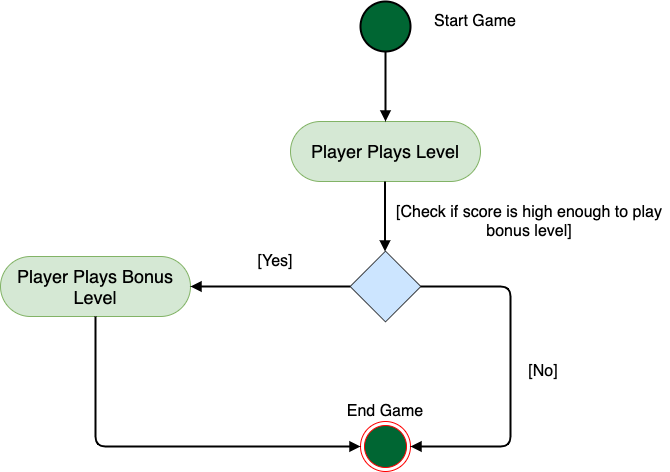

The diagram above was exported from draw.io. Its source (the exported page's mxGraphModel, read from the mxfile embedded in the PNG):
<mxGraphModel dx="1042" dy="610" grid="1" gridSize="10" guides="1" tooltips="1" connect="1" arrows="1" fold="1" page="1" pageScale="1" pageWidth="1920" pageHeight="1200" math="0" shadow="0">
  <root>
    <mxCell id="0" />
    <mxCell id="1" parent="0" />
    <mxCell id="CIbF2Ak6mW-GSi9zLIgu-1" value="" style="strokeWidth=2;html=1;shape=mxgraph.flowchart.start_2;whiteSpace=wrap;fillColor=#006633;" vertex="1" parent="1">
      <mxGeometry x="460" y="10" width="50" height="50" as="geometry" />
    </mxCell>
    <mxCell id="CIbF2Ak6mW-GSi9zLIgu-2" value="" style="ellipse;html=1;shape=endState;strokeColor=#ff0000;labelBackgroundColor=none;fillColor=#006633;" vertex="1" parent="1">
      <mxGeometry x="460" y="430" width="50" height="50" as="geometry" />
    </mxCell>
    <mxCell id="CIbF2Ak6mW-GSi9zLIgu-3" value="Player Plays Level" style="rounded=1;whiteSpace=wrap;html=1;fontSize=18;strokeWidth=1;fillColor=#d5e8d4;strokeColor=#82b366;arcSize=50;" vertex="1" parent="1">
      <mxGeometry x="390" y="130" width="190" height="60" as="geometry" />
    </mxCell>
    <mxCell id="CIbF2Ak6mW-GSi9zLIgu-4" value="" style="endArrow=block;html=1;exitX=0.5;exitY=1;exitDx=0;exitDy=0;exitPerimeter=0;strokeWidth=2;endFill=1;" edge="1" parent="1" source="CIbF2Ak6mW-GSi9zLIgu-1" target="CIbF2Ak6mW-GSi9zLIgu-3">
      <mxGeometry width="50" height="50" relative="1" as="geometry">
        <mxPoint x="610" y="120" as="sourcePoint" />
        <mxPoint x="660" y="70" as="targetPoint" />
      </mxGeometry>
    </mxCell>
    <mxCell id="CIbF2Ak6mW-GSi9zLIgu-5" value="" style="whiteSpace=wrap;html=1;aspect=fixed;rotation=45;fillColor=#cce5ff;strokeColor=#36393d;" vertex="1" parent="1">
      <mxGeometry x="460" y="270" width="50" height="50" as="geometry" />
    </mxCell>
    <mxCell id="CIbF2Ak6mW-GSi9zLIgu-6" value="Player Plays Bonus Level" style="rounded=1;whiteSpace=wrap;html=1;fontSize=18;strokeWidth=1;fillColor=#d5e8d4;strokeColor=#82b366;arcSize=50;" vertex="1" parent="1">
      <mxGeometry x="100" y="265" width="190" height="60" as="geometry" />
    </mxCell>
    <mxCell id="CIbF2Ak6mW-GSi9zLIgu-7" value="" style="endArrow=block;html=1;exitX=0.5;exitY=1;exitDx=0;exitDy=0;exitPerimeter=0;strokeWidth=2;endFill=1;" edge="1" parent="1">
      <mxGeometry width="50" height="50" relative="1" as="geometry">
        <mxPoint x="484.5" y="190" as="sourcePoint" />
        <mxPoint x="484.5" y="260" as="targetPoint" />
      </mxGeometry>
    </mxCell>
    <mxCell id="CIbF2Ak6mW-GSi9zLIgu-8" value="" style="endArrow=block;html=1;exitX=0;exitY=1;exitDx=0;exitDy=0;strokeWidth=2;endFill=1;entryX=1;entryY=0.5;entryDx=0;entryDy=0;" edge="1" parent="1" source="CIbF2Ak6mW-GSi9zLIgu-5" target="CIbF2Ak6mW-GSi9zLIgu-6">
      <mxGeometry width="50" height="50" relative="1" as="geometry">
        <mxPoint x="370" y="270" as="sourcePoint" />
        <mxPoint x="370" y="340" as="targetPoint" />
      </mxGeometry>
    </mxCell>
    <mxCell id="CIbF2Ak6mW-GSi9zLIgu-9" value="" style="endArrow=block;html=1;exitX=0.5;exitY=1;exitDx=0;exitDy=0;strokeWidth=2;endFill=1;entryX=0;entryY=0.5;entryDx=0;entryDy=0;" edge="1" parent="1" source="CIbF2Ak6mW-GSi9zLIgu-6" target="CIbF2Ak6mW-GSi9zLIgu-2">
      <mxGeometry width="50" height="50" relative="1" as="geometry">
        <mxPoint x="280" y="450" as="sourcePoint" />
        <mxPoint x="280" y="520" as="targetPoint" />
        <Array as="points">
          <mxPoint x="195" y="455" />
        </Array>
      </mxGeometry>
    </mxCell>
    <mxCell id="CIbF2Ak6mW-GSi9zLIgu-10" value="" style="endArrow=block;html=1;exitX=1;exitY=0;exitDx=0;exitDy=0;strokeWidth=2;endFill=1;entryX=1;entryY=0.5;entryDx=0;entryDy=0;" edge="1" parent="1" source="CIbF2Ak6mW-GSi9zLIgu-5" target="CIbF2Ak6mW-GSi9zLIgu-2">
      <mxGeometry width="50" height="50" relative="1" as="geometry">
        <mxPoint x="610" y="340" as="sourcePoint" />
        <mxPoint x="610" y="410" as="targetPoint" />
        <Array as="points">
          <mxPoint x="610" y="295" />
          <mxPoint x="610" y="455" />
        </Array>
      </mxGeometry>
    </mxCell>
    <mxCell id="CIbF2Ak6mW-GSi9zLIgu-11" value="&lt;font style=&quot;font-size: 16px&quot;&gt;[Yes]&lt;/font&gt;" style="text;html=1;strokeColor=none;fillColor=none;align=center;verticalAlign=middle;whiteSpace=wrap;rounded=0;" vertex="1" parent="1">
      <mxGeometry x="340" y="250" width="70" height="40" as="geometry" />
    </mxCell>
    <mxCell id="CIbF2Ak6mW-GSi9zLIgu-12" value="&lt;font style=&quot;font-size: 16px&quot;&gt;[No]&lt;/font&gt;" style="text;html=1;strokeColor=none;fillColor=none;align=center;verticalAlign=middle;whiteSpace=wrap;rounded=0;" vertex="1" parent="1">
      <mxGeometry x="618" y="360" width="50" height="40" as="geometry" />
    </mxCell>
    <mxCell id="CIbF2Ak6mW-GSi9zLIgu-13" value="&lt;font style=&quot;font-size: 16px&quot;&gt;Start Game&lt;/font&gt;" style="text;html=1;strokeColor=none;fillColor=none;align=center;verticalAlign=middle;whiteSpace=wrap;rounded=0;" vertex="1" parent="1">
      <mxGeometry x="530" y="10" width="90" height="40" as="geometry" />
    </mxCell>
    <mxCell id="CIbF2Ak6mW-GSi9zLIgu-14" value="&lt;font style=&quot;font-size: 16px&quot;&gt;End Game&lt;/font&gt;" style="text;html=1;strokeColor=none;fillColor=none;align=center;verticalAlign=middle;whiteSpace=wrap;rounded=0;" vertex="1" parent="1">
      <mxGeometry x="440" y="400" width="90" height="40" as="geometry" />
    </mxCell>
    <mxCell id="CIbF2Ak6mW-GSi9zLIgu-15" value="&lt;font style=&quot;font-size: 16px&quot;&gt;[Check if score is high enough to play bonus level]&lt;/font&gt;" style="text;html=1;strokeColor=none;fillColor=none;align=center;verticalAlign=middle;whiteSpace=wrap;rounded=0;" vertex="1" parent="1">
      <mxGeometry x="489" y="210" width="280" height="40" as="geometry" />
    </mxCell>
  </root>
</mxGraphModel>